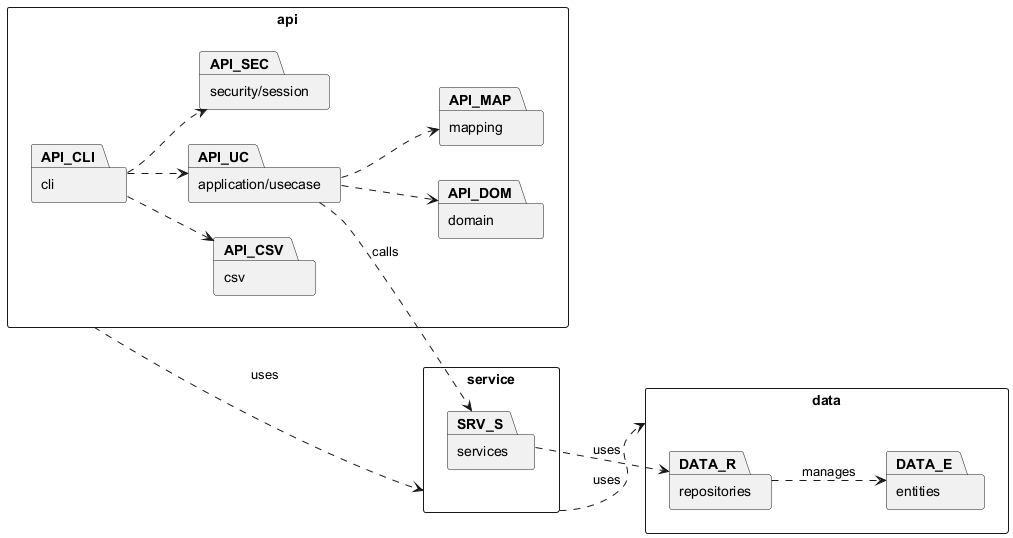

The diagram above was rendered by PlantUML. Its source (embedded in the PNG):
@startuml
left to right direction
skinparam packageStyle rectangle
skinparam shadowing false

package "api" as API {
  package "cli" as API_CLI
  package "application/usecase" as API_UC
  package "domain" as API_DOM
  package "mapping" as API_MAP
  package "security/session" as API_SEC
  package "csv" as API_CSV
}

package "service" as SRV {
  package "services" as SRV_S
}

package "data" as DATA {
  package "entities" as DATA_E
  package "repositories" as DATA_R
}

API ..> SRV : uses
SRV ..> DATA : uses

API_UC ..> SRV_S : calls
SRV_S ..> DATA_R : uses
DATA_R ..> DATA_E : manages

API_CLI ..> API_UC
API_UC ..> API_DOM
API_UC ..> API_MAP
API_CLI ..> API_SEC
API_CLI ..> API_CSV
@enduml